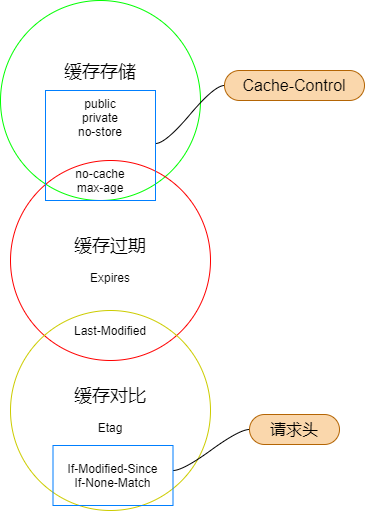

The diagram above was exported from draw.io. Its source (the exported page's mxGraphModel, read from the mxfile embedded in the PNG):
<mxGraphModel dx="829" dy="613" grid="1" gridSize="10" guides="1" tooltips="1" connect="1" arrows="1" fold="1" page="1" pageScale="1" pageWidth="827" pageHeight="1169" math="0" shadow="0">
  <root>
    <mxCell id="0" />
    <mxCell id="1" parent="0" />
    <mxCell id="3" value="&lt;font style=&quot;font-size: 18px&quot;&gt;缓存存储&lt;/font&gt;&lt;br&gt;&lt;br&gt;public&lt;br&gt;private&lt;br&gt;no-store" style="ellipse;whiteSpace=wrap;html=1;aspect=fixed;fillColor=none;strokeColor=#00FF00;" vertex="1" parent="1">
      <mxGeometry x="70" y="90" width="200" height="200" as="geometry" />
    </mxCell>
    <mxCell id="6" value="&lt;font style=&quot;font-size: 18px&quot;&gt;缓存过期&lt;/font&gt;&lt;br&gt;&lt;br&gt;Expires" style="ellipse;whiteSpace=wrap;html=1;aspect=fixed;fillColor=none;strokeColor=#FF0000;" vertex="1" parent="1">
      <mxGeometry x="80" y="250" width="200" height="200" as="geometry" />
    </mxCell>
    <mxCell id="7" value="&lt;font style=&quot;font-size: 18px&quot;&gt;缓存对比&lt;/font&gt;&lt;br&gt;&lt;br&gt;Etag" style="ellipse;whiteSpace=wrap;html=1;aspect=fixed;fillColor=none;strokeColor=#CCCC00;" vertex="1" parent="1">
      <mxGeometry x="80" y="400" width="200" height="200" as="geometry" />
    </mxCell>
    <mxCell id="8" value="Cache-Control" style="whiteSpace=wrap;html=1;rounded=1;arcSize=50;align=center;verticalAlign=middle;strokeWidth=1;autosize=1;spacing=4;treeFolding=1;treeMoving=1;newEdgeStyle={&quot;edgeStyle&quot;:&quot;entityRelationEdgeStyle&quot;,&quot;startArrow&quot;:&quot;none&quot;,&quot;endArrow&quot;:&quot;none&quot;,&quot;segment&quot;:10,&quot;curved&quot;:1};fillColor=#fad7ac;fontSize=16;strokeColor=#b46504;" vertex="1" parent="1">
      <mxGeometry x="294" y="160" width="140" height="30" as="geometry" />
    </mxCell>
    <mxCell id="9" value="" style="edgeStyle=entityRelationEdgeStyle;startArrow=none;endArrow=none;segment=10;curved=1;" edge="1" target="8" parent="1">
      <mxGeometry relative="1" as="geometry">
        <mxPoint x="225" y="233" as="sourcePoint" />
      </mxGeometry>
    </mxCell>
    <mxCell id="10" value="no-cache&lt;br&gt;max-age" style="text;html=1;strokeColor=none;fillColor=none;align=center;verticalAlign=middle;whiteSpace=wrap;rounded=0;" vertex="1" parent="1">
      <mxGeometry x="125" y="260" width="90" height="20" as="geometry" />
    </mxCell>
    <mxCell id="12" value="" style="whiteSpace=wrap;html=1;aspect=fixed;fillColor=none;strokeColor=#007FFF;" vertex="1" parent="1">
      <mxGeometry x="115" y="180" width="110" height="110" as="geometry" />
    </mxCell>
    <mxCell id="13" value="Last-Modified" style="text;html=1;strokeColor=none;fillColor=none;align=center;verticalAlign=middle;whiteSpace=wrap;rounded=0;" vertex="1" parent="1">
      <mxGeometry x="135" y="410" width="90" height="20" as="geometry" />
    </mxCell>
    <mxCell id="14" value="If-Modified-Since&lt;br&gt;If-None-Match" style="text;html=1;strokeColor=none;fillColor=none;align=center;verticalAlign=middle;whiteSpace=wrap;rounded=0;" vertex="1" parent="1">
      <mxGeometry x="115" y="540" width="135" height="50" as="geometry" />
    </mxCell>
    <mxCell id="16" value="请求头" style="whiteSpace=wrap;html=1;rounded=1;arcSize=50;align=center;verticalAlign=middle;strokeWidth=1;autosize=1;spacing=4;treeFolding=1;treeMoving=1;newEdgeStyle={&quot;edgeStyle&quot;:&quot;entityRelationEdgeStyle&quot;,&quot;startArrow&quot;:&quot;none&quot;,&quot;endArrow&quot;:&quot;none&quot;,&quot;segment&quot;:10,&quot;curved&quot;:1};fillColor=#fad7ac;fontSize=16;strokeColor=#b46504;" vertex="1" parent="1">
      <mxGeometry x="319" y="504" width="90" height="30" as="geometry" />
    </mxCell>
    <mxCell id="17" value="" style="edgeStyle=entityRelationEdgeStyle;startArrow=none;endArrow=none;segment=10;curved=1;" edge="1" target="16" parent="1">
      <mxGeometry relative="1" as="geometry">
        <mxPoint x="242.5" y="560" as="sourcePoint" />
      </mxGeometry>
    </mxCell>
    <mxCell id="19" value="" style="rounded=0;whiteSpace=wrap;html=1;fillColor=none;strokeColor=#007FFF;" vertex="1" parent="1">
      <mxGeometry x="122.5" y="535" width="120" height="60" as="geometry" />
    </mxCell>
  </root>
</mxGraphModel>